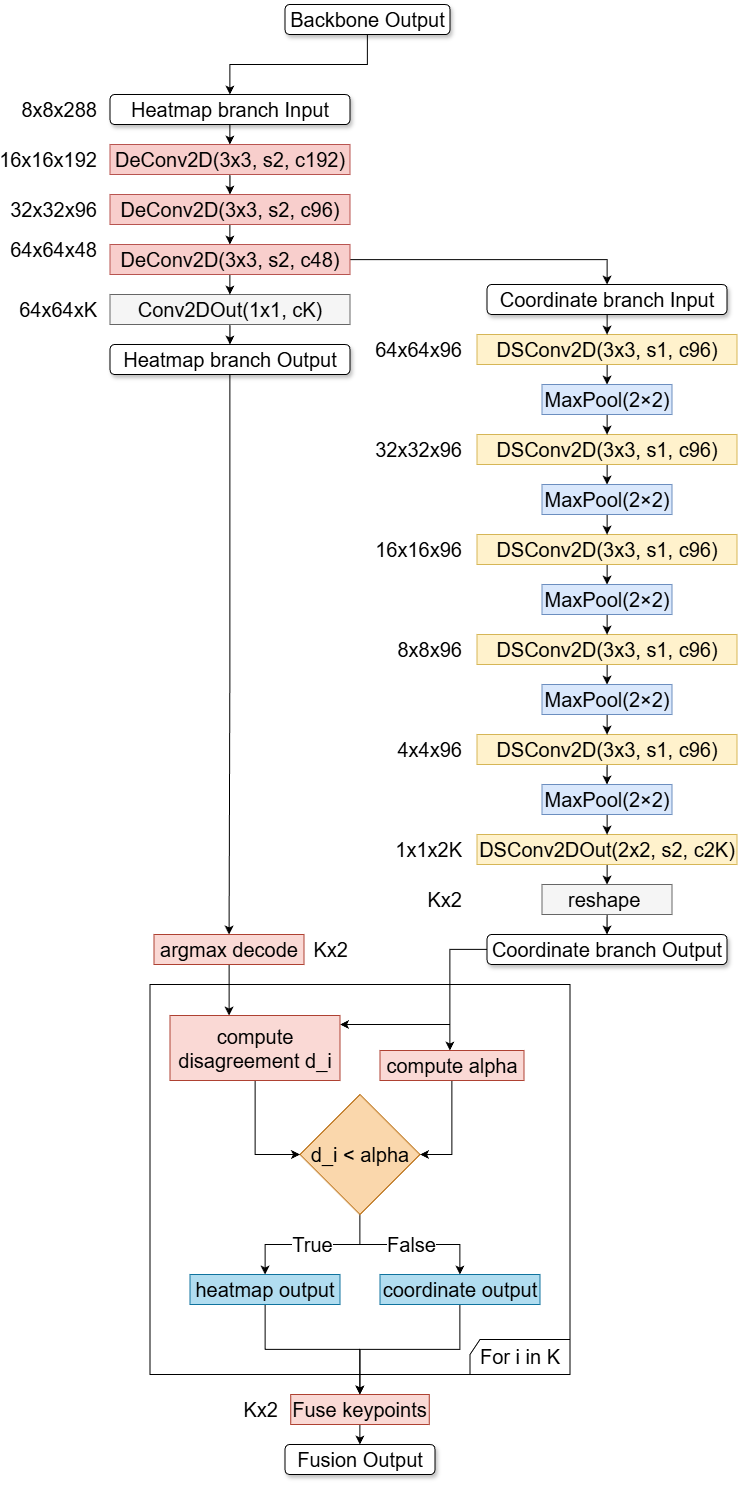

The diagram above was exported from draw.io. Its source (the exported page's mxGraphModel, read from the mxfile embedded in the PNG):
<mxGraphModel dx="4074" dy="2454" grid="1" gridSize="10" guides="1" tooltips="1" connect="1" arrows="1" fold="1" page="1" pageScale="1" pageWidth="827" pageHeight="1169" math="0" shadow="0">
  <root>
    <mxCell id="0" />
    <mxCell id="1" parent="0" />
    <mxCell id="2" edge="1" parent="1" source="3" style="edgeStyle=orthogonalEdgeStyle;rounded=0;orthogonalLoop=1;jettySize=auto;html=1;entryX=0.5;entryY=0;entryDx=0;entryDy=0;fontSize=20;" target="14">
      <mxGeometry relative="1" as="geometry" />
    </mxCell>
    <mxCell id="3" parent="1" style="rounded=0;whiteSpace=wrap;html=1;fillColor=#f5f5f5;strokeColor=#666666;fontColor=#000000;fontSize=20;" value="Conv2DOut(1x1, cK)" vertex="1">
      <mxGeometry height="30" width="240" x="155.5" y="460" as="geometry" />
    </mxCell>
    <mxCell id="4" edge="1" parent="1" source="5" style="edgeStyle=orthogonalEdgeStyle;rounded=0;orthogonalLoop=1;jettySize=auto;html=1;fontSize=20;" target="7">
      <mxGeometry relative="1" as="geometry" />
    </mxCell>
    <mxCell id="5" parent="1" style="rounded=1;whiteSpace=wrap;html=1;shadow=1;fontSize=20;" value="Heatmap branch Input" vertex="1">
      <mxGeometry height="30" width="240" x="155.5" y="260" as="geometry" />
    </mxCell>
    <mxCell id="6" edge="1" parent="1" source="7" style="edgeStyle=orthogonalEdgeStyle;rounded=0;orthogonalLoop=1;jettySize=auto;html=1;entryX=0.5;entryY=0;entryDx=0;entryDy=0;fontSize=20;" target="9">
      <mxGeometry relative="1" as="geometry" />
    </mxCell>
    <mxCell id="7" parent="1" style="rounded=0;whiteSpace=wrap;html=1;fillColor=#f8cecc;strokeColor=#b85450;fontSize=20;" value="DeConv2D(3x3, s2, c192)" vertex="1">
      <mxGeometry height="30" width="240" x="155.5" y="310" as="geometry" />
    </mxCell>
    <mxCell id="8" edge="1" parent="1" source="9" style="edgeStyle=orthogonalEdgeStyle;rounded=0;orthogonalLoop=1;jettySize=auto;html=1;fontSize=20;" target="12">
      <mxGeometry relative="1" as="geometry" />
    </mxCell>
    <mxCell id="9" parent="1" style="rounded=0;whiteSpace=wrap;html=1;fillColor=#f8cecc;strokeColor=#b85450;fontSize=20;" value="DeConv2D(3x3, s2, c96)" vertex="1">
      <mxGeometry height="30" width="240" x="155.5" y="360" as="geometry" />
    </mxCell>
    <mxCell id="10" edge="1" parent="1" source="12" style="edgeStyle=orthogonalEdgeStyle;rounded=0;orthogonalLoop=1;jettySize=auto;html=1;fontSize=20;" target="3">
      <mxGeometry relative="1" as="geometry" />
    </mxCell>
    <mxCell id="11" edge="1" parent="1" source="12" style="edgeStyle=orthogonalEdgeStyle;rounded=0;orthogonalLoop=1;jettySize=auto;html=1;" target="45">
      <mxGeometry relative="1" as="geometry" />
    </mxCell>
    <mxCell id="12" parent="1" style="rounded=0;whiteSpace=wrap;html=1;fillColor=#f8cecc;strokeColor=#b85450;fontSize=20;" value="DeConv2D(3x3, s2, c48)" vertex="1">
      <mxGeometry height="30" width="240" x="155.5" y="410" as="geometry" />
    </mxCell>
    <mxCell id="13" edge="1" parent="1" source="14" style="edgeStyle=orthogonalEdgeStyle;rounded=0;orthogonalLoop=1;jettySize=auto;html=1;" target="57">
      <mxGeometry relative="1" as="geometry" />
    </mxCell>
    <mxCell id="14" parent="1" style="rounded=1;whiteSpace=wrap;html=1;shadow=1;fontSize=20;" value="Heatmap branch&amp;nbsp;Output" vertex="1">
      <mxGeometry height="30" width="240" x="155.5" y="510" as="geometry" />
    </mxCell>
    <mxCell id="15" parent="1" style="text;whiteSpace=wrap;align=right;verticalAlign=middle;fontSize=20;" value="8x8x288" vertex="1">
      <mxGeometry height="30" width="100" x="45.5" y="260" as="geometry" />
    </mxCell>
    <mxCell id="16" parent="1" style="text;whiteSpace=wrap;align=right;verticalAlign=middle;fontSize=20;" value="16x16x192" vertex="1">
      <mxGeometry height="30" width="100" x="45.5" y="310" as="geometry" />
    </mxCell>
    <mxCell id="17" parent="1" style="text;whiteSpace=wrap;align=right;verticalAlign=middle;fontSize=20;" value="32x32x96" vertex="1">
      <mxGeometry height="30" width="100" x="45.5" y="360" as="geometry" />
    </mxCell>
    <mxCell id="18" parent="1" style="text;whiteSpace=wrap;align=right;verticalAlign=middle;fontSize=20;" value="64x64x48" vertex="1">
      <mxGeometry height="30" width="100" x="45.5" y="400" as="geometry" />
    </mxCell>
    <mxCell id="19" parent="1" style="text;whiteSpace=wrap;align=right;verticalAlign=middle;fontSize=20;" value="64x64xK" vertex="1">
      <mxGeometry height="30" width="100" x="45.5" y="460" as="geometry" />
    </mxCell>
    <mxCell id="20" edge="1" parent="1" source="21" style="edgeStyle=orthogonalEdgeStyle;rounded=0;orthogonalLoop=1;jettySize=auto;html=1;fontSize=20;" target="33">
      <mxGeometry relative="1" as="geometry" />
    </mxCell>
    <mxCell id="21" parent="1" style="rounded=0;whiteSpace=wrap;html=1;fillColor=#fff2cc;strokeColor=#d6b656;fontSize=20;" value="DSConv2D(3x3, s1, c96)" vertex="1">
      <mxGeometry height="30" width="260" x="522.5" y="500" as="geometry" />
    </mxCell>
    <mxCell id="22" edge="1" parent="1" source="23" style="edgeStyle=orthogonalEdgeStyle;rounded=0;orthogonalLoop=1;jettySize=auto;html=1;fontSize=20;" target="35">
      <mxGeometry relative="1" as="geometry" />
    </mxCell>
    <mxCell id="23" parent="1" style="rounded=0;whiteSpace=wrap;html=1;fillColor=#fff2cc;strokeColor=#d6b656;fontSize=20;" value="DSConv2D(3x3, s1, c96)" vertex="1">
      <mxGeometry height="30" width="260" x="522.5" y="600" as="geometry" />
    </mxCell>
    <mxCell id="24" edge="1" parent="1" source="25" style="edgeStyle=orthogonalEdgeStyle;rounded=0;orthogonalLoop=1;jettySize=auto;html=1;" target="37">
      <mxGeometry relative="1" as="geometry" />
    </mxCell>
    <mxCell id="25" parent="1" style="rounded=0;whiteSpace=wrap;html=1;fillColor=#fff2cc;strokeColor=#d6b656;fontSize=20;" value="DSConv2D(3x3, s1, c96)" vertex="1">
      <mxGeometry height="30" width="260" x="522.5" y="700" as="geometry" />
    </mxCell>
    <mxCell id="26" edge="1" parent="1" source="27" style="edgeStyle=orthogonalEdgeStyle;rounded=0;orthogonalLoop=1;jettySize=auto;html=1;fontSize=20;" target="41">
      <mxGeometry relative="1" as="geometry" />
    </mxCell>
    <mxCell id="27" parent="1" style="rounded=0;whiteSpace=wrap;html=1;fillColor=#fff2cc;strokeColor=#d6b656;fontSize=20;" value="DSConv2D(3x3, s1, c96)" vertex="1">
      <mxGeometry height="30" width="260" x="522.5" y="800" as="geometry" />
    </mxCell>
    <mxCell id="28" edge="1" parent="1" source="29" style="edgeStyle=orthogonalEdgeStyle;rounded=0;orthogonalLoop=1;jettySize=auto;html=1;entryX=0.5;entryY=0;entryDx=0;entryDy=0;fontSize=20;" target="39">
      <mxGeometry relative="1" as="geometry" />
    </mxCell>
    <mxCell id="29" parent="1" style="rounded=0;whiteSpace=wrap;html=1;fillColor=#fff2cc;strokeColor=#d6b656;fontSize=20;" value="DSConv2D(3x3, s1, c96)" vertex="1">
      <mxGeometry height="30" width="260" x="522.5" y="900" as="geometry" />
    </mxCell>
    <mxCell id="30" edge="1" parent="1" source="31" style="edgeStyle=orthogonalEdgeStyle;rounded=0;orthogonalLoop=1;jettySize=auto;html=1;fontSize=20;" target="43">
      <mxGeometry relative="1" as="geometry" />
    </mxCell>
    <mxCell id="31" parent="1" style="rounded=0;whiteSpace=wrap;html=1;fillColor=#fff2cc;strokeColor=#d6b656;fontSize=20;" value="DSConv2DOut(2x2, s2, c2K)" vertex="1">
      <mxGeometry height="30" width="260" x="522.5" y="1000" as="geometry" />
    </mxCell>
    <mxCell id="32" edge="1" parent="1" source="33" style="edgeStyle=orthogonalEdgeStyle;rounded=0;orthogonalLoop=1;jettySize=auto;html=1;fontSize=20;" target="23">
      <mxGeometry relative="1" as="geometry" />
    </mxCell>
    <mxCell id="33" parent="1" style="rounded=0;whiteSpace=wrap;html=1;fillColor=#dae8fc;strokeColor=#6c8ebf;fontSize=20;" value="&lt;div&gt;MaxPool(2×2)&lt;/div&gt;" vertex="1">
      <mxGeometry height="30" width="130" x="587.5" y="550" as="geometry" />
    </mxCell>
    <mxCell id="34" edge="1" parent="1" source="35" style="edgeStyle=orthogonalEdgeStyle;rounded=0;orthogonalLoop=1;jettySize=auto;html=1;fontSize=20;" target="25">
      <mxGeometry relative="1" as="geometry" />
    </mxCell>
    <mxCell id="35" parent="1" style="rounded=0;whiteSpace=wrap;html=1;fillColor=#dae8fc;strokeColor=#6c8ebf;fontSize=20;" value="&lt;div&gt;MaxPool(2×2)&lt;/div&gt;" vertex="1">
      <mxGeometry height="30" width="130" x="587.5" y="650" as="geometry" />
    </mxCell>
    <mxCell id="36" edge="1" parent="1" source="37" style="edgeStyle=orthogonalEdgeStyle;rounded=0;orthogonalLoop=1;jettySize=auto;html=1;fontSize=20;" target="27">
      <mxGeometry relative="1" as="geometry" />
    </mxCell>
    <mxCell id="37" parent="1" style="rounded=0;whiteSpace=wrap;html=1;fillColor=#dae8fc;strokeColor=#6c8ebf;fontSize=20;" value="&lt;div&gt;MaxPool(2×2)&lt;/div&gt;" vertex="1">
      <mxGeometry height="30" width="130" x="587.5" y="750" as="geometry" />
    </mxCell>
    <mxCell id="38" edge="1" parent="1" source="39" style="edgeStyle=orthogonalEdgeStyle;rounded=0;orthogonalLoop=1;jettySize=auto;html=1;fontSize=20;" target="31">
      <mxGeometry relative="1" as="geometry" />
    </mxCell>
    <mxCell id="39" parent="1" style="rounded=0;whiteSpace=wrap;html=1;fillColor=#dae8fc;strokeColor=#6c8ebf;fontSize=20;" value="&lt;div&gt;MaxPool(2×2)&lt;/div&gt;" vertex="1">
      <mxGeometry height="30" width="130" x="587.5" y="950" as="geometry" />
    </mxCell>
    <mxCell id="40" edge="1" parent="1" source="41" style="edgeStyle=orthogonalEdgeStyle;rounded=0;orthogonalLoop=1;jettySize=auto;html=1;fontSize=20;" target="29">
      <mxGeometry relative="1" as="geometry" />
    </mxCell>
    <mxCell id="41" parent="1" style="rounded=0;whiteSpace=wrap;html=1;fillColor=#dae8fc;strokeColor=#6c8ebf;fontSize=20;" value="&lt;div&gt;MaxPool(2×2)&lt;/div&gt;" vertex="1">
      <mxGeometry height="30" width="130" x="587.5" y="850" as="geometry" />
    </mxCell>
    <mxCell id="42" edge="1" parent="1" source="43" style="edgeStyle=orthogonalEdgeStyle;rounded=0;orthogonalLoop=1;jettySize=auto;html=1;entryX=0.5;entryY=0;entryDx=0;entryDy=0;fontSize=20;" target="54">
      <mxGeometry relative="1" as="geometry" />
    </mxCell>
    <mxCell id="43" parent="1" style="rounded=0;whiteSpace=wrap;html=1;fillColor=#f5f5f5;fontColor=#000000;strokeColor=#666666;fontSize=20;" value="reshape&amp;nbsp;" vertex="1">
      <mxGeometry height="30" width="130" x="587.5" y="1050" as="geometry" />
    </mxCell>
    <mxCell id="44" edge="1" parent="1" source="45" style="edgeStyle=orthogonalEdgeStyle;rounded=0;orthogonalLoop=1;jettySize=auto;html=1;fontSize=20;" target="21">
      <mxGeometry relative="1" as="geometry" />
    </mxCell>
    <mxCell id="45" parent="1" style="rounded=1;whiteSpace=wrap;html=1;shadow=1;fontSize=20;" value="Coordinate branch Input" vertex="1">
      <mxGeometry height="30" width="240" x="532.5" y="450" as="geometry" />
    </mxCell>
    <mxCell id="46" parent="1" style="text;whiteSpace=wrap;align=right;verticalAlign=middle;fontSize=20;" value="64x64x96" vertex="1">
      <mxGeometry height="30" width="100" x="409.5" y="500" as="geometry" />
    </mxCell>
    <mxCell id="47" parent="1" style="text;whiteSpace=wrap;align=right;verticalAlign=middle;fontSize=20;" value="32x32x96" vertex="1">
      <mxGeometry height="30" width="100" x="409.5" y="600" as="geometry" />
    </mxCell>
    <mxCell id="48" parent="1" style="text;whiteSpace=wrap;align=right;verticalAlign=middle;fontSize=20;" value="16x16x96" vertex="1">
      <mxGeometry height="30" width="100" x="409.5" y="700" as="geometry" />
    </mxCell>
    <mxCell id="49" parent="1" style="text;whiteSpace=wrap;align=right;verticalAlign=middle;fontSize=20;" value="8x8x96" vertex="1">
      <mxGeometry height="30" width="100" x="409.5" y="800" as="geometry" />
    </mxCell>
    <mxCell id="50" parent="1" style="text;whiteSpace=wrap;align=right;verticalAlign=middle;fontSize=20;" value="4x4x96" vertex="1">
      <mxGeometry height="30" width="100" x="409.5" y="900" as="geometry" />
    </mxCell>
    <mxCell id="51" parent="1" style="text;whiteSpace=wrap;align=right;verticalAlign=middle;fontSize=20;" value="1x1x2K" vertex="1">
      <mxGeometry height="30" width="100" x="409.5" y="1000" as="geometry" />
    </mxCell>
    <mxCell id="52" edge="1" parent="1" source="54" style="edgeStyle=orthogonalEdgeStyle;rounded=0;orthogonalLoop=1;jettySize=auto;html=1;" target="61">
      <mxGeometry relative="1" as="geometry">
        <Array as="points">
          <mxPoint x="495.5" y="1115" />
        </Array>
      </mxGeometry>
    </mxCell>
    <mxCell id="53" edge="1" parent="1" source="54" style="edgeStyle=orthogonalEdgeStyle;rounded=0;orthogonalLoop=1;jettySize=auto;html=1;" target="59">
      <mxGeometry relative="1" as="geometry">
        <Array as="points">
          <mxPoint x="495.5" y="1115" />
          <mxPoint x="495.5" y="1190" />
        </Array>
      </mxGeometry>
    </mxCell>
    <mxCell id="54" parent="1" style="rounded=1;whiteSpace=wrap;html=1;shadow=1;fontSize=20;" value="Coordinate branch Output" vertex="1">
      <mxGeometry height="30" width="240" x="532.5" y="1100" as="geometry" />
    </mxCell>
    <mxCell id="55" parent="1" style="text;whiteSpace=wrap;verticalAlign=middle;align=right;fontSize=20;" value="Kx2" vertex="1">
      <mxGeometry height="30" width="100" x="409.5" y="1050" as="geometry" />
    </mxCell>
    <mxCell id="56" edge="1" parent="1" source="57" style="edgeStyle=orthogonalEdgeStyle;rounded=0;orthogonalLoop=1;jettySize=auto;html=1;fontSize=20;" target="59">
      <mxGeometry relative="1" as="geometry">
        <Array as="points">
          <mxPoint x="274.5" y="1170" />
          <mxPoint x="274.5" y="1170" />
        </Array>
      </mxGeometry>
    </mxCell>
    <mxCell id="57" parent="1" style="rounded=0;whiteSpace=wrap;html=1;fillColor=#fad9d5;strokeColor=#ae4132;fontSize=20;" value="argmax decode" vertex="1">
      <mxGeometry height="30" width="150" x="199.5" y="1100" as="geometry" />
    </mxCell>
    <mxCell id="58" edge="1" parent="1" source="59" style="edgeStyle=orthogonalEdgeStyle;rounded=0;orthogonalLoop=1;jettySize=auto;html=1;entryX=0;entryY=0.5;entryDx=0;entryDy=0;fontSize=20;" target="65">
      <mxGeometry relative="1" as="geometry" />
    </mxCell>
    <mxCell id="59" parent="1" style="rounded=0;whiteSpace=wrap;html=1;fillColor=#fad9d5;strokeColor=#ae4132;fontSize=20;" value="compute&lt;div&gt;disagreement&amp;nbsp;&lt;span style=&quot;background-color: transparent; color: light-dark(rgb(0, 0, 0), rgb(255, 255, 255));&quot;&gt;d_i&lt;/span&gt;&lt;/div&gt;" vertex="1">
      <mxGeometry height="65" width="170" x="215.5" y="1181" as="geometry" />
    </mxCell>
    <mxCell id="60" edge="1" parent="1" source="61" style="edgeStyle=orthogonalEdgeStyle;rounded=0;orthogonalLoop=1;jettySize=auto;html=1;fontSize=20;" target="65" value="">
      <mxGeometry relative="1" as="geometry">
        <Array as="points">
          <mxPoint x="497.5" y="1320" />
        </Array>
      </mxGeometry>
    </mxCell>
    <mxCell id="61" parent="1" style="rounded=0;whiteSpace=wrap;html=1;fillColor=#fad9d5;strokeColor=#ae4132;fontSize=20;" value="compute alpha" vertex="1">
      <mxGeometry height="30" width="144" x="425.5" y="1216" as="geometry" />
    </mxCell>
    <mxCell id="62" edge="1" parent="1" source="65" style="edgeStyle=orthogonalEdgeStyle;rounded=0;orthogonalLoop=1;jettySize=auto;html=1;fontSize=20;" target="75" value="True">
      <mxGeometry relative="1" as="geometry" />
    </mxCell>
    <mxCell id="63" edge="1" parent="1" source="65" style="edgeStyle=orthogonalEdgeStyle;rounded=0;orthogonalLoop=1;jettySize=auto;html=1;fontSize=20;" target="67">
      <mxGeometry relative="1" as="geometry">
        <Array as="points">
          <mxPoint x="405.5" y="1410" />
          <mxPoint x="505.5" y="1410" />
        </Array>
      </mxGeometry>
    </mxCell>
    <mxCell id="64" connectable="0" parent="63" style="edgeLabel;html=1;align=center;verticalAlign=middle;resizable=0;points=[];fontSize=20;" value="False" vertex="1">
      <mxGeometry relative="1" x="-0.0057" y="1" as="geometry">
        <mxPoint as="offset" />
      </mxGeometry>
    </mxCell>
    <mxCell id="65" parent="1" style="rhombus;whiteSpace=wrap;html=1;fillColor=#fad7ac;strokeColor=#b46504;fontSize=20;" value="d_i &amp;lt; alpha" vertex="1">
      <mxGeometry height="120" width="120" x="345.5" y="1260" as="geometry" />
    </mxCell>
    <mxCell id="66" edge="1" parent="1" source="67" style="edgeStyle=orthogonalEdgeStyle;rounded=0;orthogonalLoop=1;jettySize=auto;html=1;" target="71">
      <mxGeometry relative="1" as="geometry" />
    </mxCell>
    <mxCell id="67" parent="1" style="rounded=0;whiteSpace=wrap;html=1;fillColor=#b1ddf0;strokeColor=#10739e;fontSize=20;" value="coordinate output" vertex="1">
      <mxGeometry height="30" width="160" x="425.5" y="1440" as="geometry" />
    </mxCell>
    <mxCell id="68" parent="1" style="text;whiteSpace=wrap;verticalAlign=middle;align=right;fontSize=20;" value="Kx2" vertex="1">
      <mxGeometry height="30" width="40" x="355.5" y="1100" as="geometry" />
    </mxCell>
    <mxCell id="69" parent="1" style="shape=umlFrame;whiteSpace=wrap;html=1;pointerEvents=0;width=100;height=35;align=center;flipV=1;legacyAnchorPoints=0;flipH=1;verticalAlign=top;fontSize=20;" value="&lt;div&gt;For i in K&lt;/div&gt;" vertex="1">
      <mxGeometry height="390" width="420" x="195.5" y="1150" as="geometry" />
    </mxCell>
    <mxCell id="70" edge="1" parent="1" source="71" style="edgeStyle=orthogonalEdgeStyle;rounded=0;orthogonalLoop=1;jettySize=auto;html=1;fontSize=20;" target="72">
      <mxGeometry relative="1" as="geometry" />
    </mxCell>
    <mxCell id="71" parent="1" style="rounded=0;whiteSpace=wrap;html=1;fillColor=#fad9d5;strokeColor=#ae4132;fontSize=20;" value="Fuse keypoints" vertex="1">
      <mxGeometry height="30" width="138.5" x="336.25" y="1560" as="geometry" />
    </mxCell>
    <mxCell id="72" parent="1" style="rounded=1;whiteSpace=wrap;html=1;glass=0;shadow=1;fontSize=20;" value="Fusion Output" vertex="1">
      <mxGeometry height="30" width="150" x="330.5" y="1610" as="geometry" />
    </mxCell>
    <mxCell id="73" parent="1" style="text;whiteSpace=wrap;align=right;verticalAlign=middle;fontSize=20;" value="Kx2" vertex="1">
      <mxGeometry height="30" width="50" x="275.5" y="1560" as="geometry" />
    </mxCell>
    <mxCell id="74" edge="1" parent="1" source="75" style="edgeStyle=orthogonalEdgeStyle;rounded=0;orthogonalLoop=1;jettySize=auto;html=1;" target="71">
      <mxGeometry relative="1" as="geometry" />
    </mxCell>
    <mxCell id="75" parent="1" style="rounded=0;whiteSpace=wrap;html=1;fillColor=#b1ddf0;strokeColor=#10739e;fontSize=20;" value="heatmap output" vertex="1">
      <mxGeometry height="30" width="150" x="235.5" y="1440" as="geometry" />
    </mxCell>
    <mxCell id="76" edge="1" parent="1" source="77" style="edgeStyle=orthogonalEdgeStyle;rounded=0;orthogonalLoop=1;jettySize=auto;html=1;" target="5">
      <mxGeometry relative="1" as="geometry" />
    </mxCell>
    <mxCell id="77" parent="1" style="rounded=1;whiteSpace=wrap;html=1;shadow=1;fontSize=20;" value="Backbone&amp;nbsp;&lt;span style=&quot;background-color: transparent; color: light-dark(rgb(0, 0, 0), rgb(255, 255, 255));&quot;&gt;Output&lt;/span&gt;" vertex="1">
      <mxGeometry height="30" width="165" x="330.5" y="170" as="geometry" />
    </mxCell>
  </root>
</mxGraphModel>